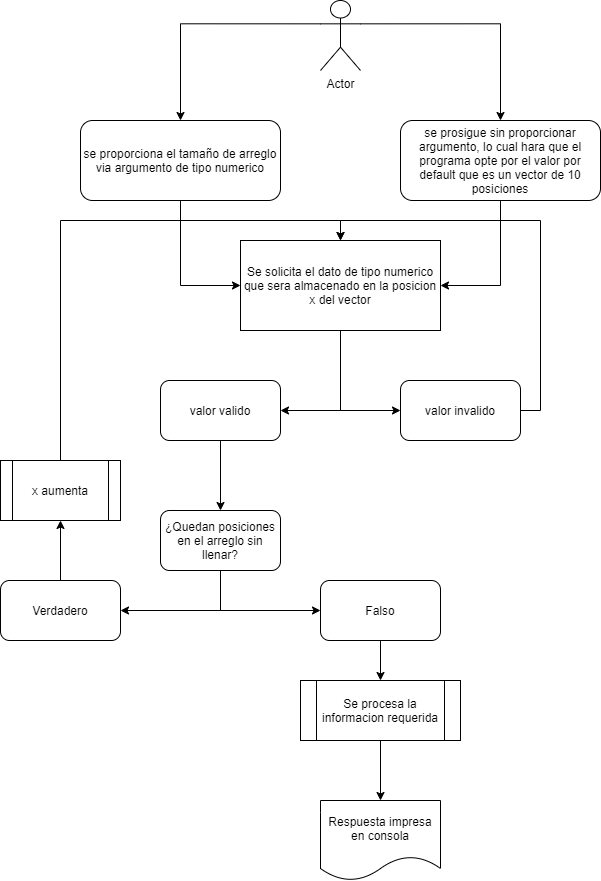

The diagram above was exported from draw.io. Its source (the exported page's mxGraphModel, read from the mxfile embedded in the PNG):
<mxGraphModel dx="1550" dy="787" grid="1" gridSize="10" guides="1" tooltips="1" connect="1" arrows="1" fold="1" page="1" pageScale="1" pageWidth="827" pageHeight="1169" math="0" shadow="0">
  <root>
    <mxCell id="0" />
    <mxCell id="1" parent="0" />
    <mxCell id="0Na5AJK-4xowxI-BO0BP-6" style="edgeStyle=orthogonalEdgeStyle;rounded=0;orthogonalLoop=1;jettySize=auto;html=1;exitX=0;exitY=0.3333333333333333;exitDx=0;exitDy=0;exitPerimeter=0;" edge="1" parent="1" source="0Na5AJK-4xowxI-BO0BP-1" target="0Na5AJK-4xowxI-BO0BP-3">
      <mxGeometry relative="1" as="geometry" />
    </mxCell>
    <mxCell id="0Na5AJK-4xowxI-BO0BP-7" style="edgeStyle=orthogonalEdgeStyle;rounded=0;orthogonalLoop=1;jettySize=auto;html=1;exitX=1;exitY=0.3333333333333333;exitDx=0;exitDy=0;exitPerimeter=0;" edge="1" parent="1" source="0Na5AJK-4xowxI-BO0BP-1" target="0Na5AJK-4xowxI-BO0BP-4">
      <mxGeometry relative="1" as="geometry" />
    </mxCell>
    <mxCell id="0Na5AJK-4xowxI-BO0BP-1" value="Actor" style="shape=umlActor;verticalLabelPosition=bottom;verticalAlign=top;html=1;outlineConnect=0;" vertex="1" parent="1">
      <mxGeometry x="400" y="160" width="40" height="70" as="geometry" />
    </mxCell>
    <mxCell id="0Na5AJK-4xowxI-BO0BP-9" style="edgeStyle=orthogonalEdgeStyle;rounded=0;orthogonalLoop=1;jettySize=auto;html=1;exitX=0.5;exitY=1;exitDx=0;exitDy=0;entryX=0;entryY=0.5;entryDx=0;entryDy=0;" edge="1" parent="1" source="0Na5AJK-4xowxI-BO0BP-3" target="0Na5AJK-4xowxI-BO0BP-8">
      <mxGeometry relative="1" as="geometry" />
    </mxCell>
    <mxCell id="0Na5AJK-4xowxI-BO0BP-3" value="se proporciona el tamaño de arreglo via argumento de tipo numerico" style="rounded=1;whiteSpace=wrap;html=1;" vertex="1" parent="1">
      <mxGeometry x="160" y="280" width="200" height="80" as="geometry" />
    </mxCell>
    <mxCell id="0Na5AJK-4xowxI-BO0BP-10" style="edgeStyle=orthogonalEdgeStyle;rounded=0;orthogonalLoop=1;jettySize=auto;html=1;exitX=0.5;exitY=1;exitDx=0;exitDy=0;entryX=1;entryY=0.5;entryDx=0;entryDy=0;" edge="1" parent="1" source="0Na5AJK-4xowxI-BO0BP-4" target="0Na5AJK-4xowxI-BO0BP-8">
      <mxGeometry relative="1" as="geometry" />
    </mxCell>
    <mxCell id="0Na5AJK-4xowxI-BO0BP-4" value="se prosigue sin proporcionar argumento, lo cual hara que el programa opte por el valor por default que es un vector de 10 posiciones" style="rounded=1;whiteSpace=wrap;html=1;" vertex="1" parent="1">
      <mxGeometry x="480" y="280" width="200" height="80" as="geometry" />
    </mxCell>
    <mxCell id="0Na5AJK-4xowxI-BO0BP-13" style="edgeStyle=orthogonalEdgeStyle;rounded=0;orthogonalLoop=1;jettySize=auto;html=1;exitX=0.5;exitY=1;exitDx=0;exitDy=0;entryX=0;entryY=0.5;entryDx=0;entryDy=0;" edge="1" parent="1" source="0Na5AJK-4xowxI-BO0BP-8" target="0Na5AJK-4xowxI-BO0BP-12">
      <mxGeometry relative="1" as="geometry" />
    </mxCell>
    <mxCell id="0Na5AJK-4xowxI-BO0BP-14" style="edgeStyle=orthogonalEdgeStyle;rounded=0;orthogonalLoop=1;jettySize=auto;html=1;exitX=0.5;exitY=1;exitDx=0;exitDy=0;entryX=1;entryY=0.5;entryDx=0;entryDy=0;" edge="1" parent="1" source="0Na5AJK-4xowxI-BO0BP-8" target="0Na5AJK-4xowxI-BO0BP-11">
      <mxGeometry relative="1" as="geometry" />
    </mxCell>
    <mxCell id="0Na5AJK-4xowxI-BO0BP-8" value="Se solicita el dato de tipo numerico que sera almacenado en la posicion x del vector" style="rounded=0;whiteSpace=wrap;html=1;" vertex="1" parent="1">
      <mxGeometry x="320" y="400" width="200" height="90" as="geometry" />
    </mxCell>
    <mxCell id="0Na5AJK-4xowxI-BO0BP-17" style="edgeStyle=orthogonalEdgeStyle;rounded=0;orthogonalLoop=1;jettySize=auto;html=1;exitX=0.5;exitY=1;exitDx=0;exitDy=0;" edge="1" parent="1" source="0Na5AJK-4xowxI-BO0BP-11" target="0Na5AJK-4xowxI-BO0BP-16">
      <mxGeometry relative="1" as="geometry" />
    </mxCell>
    <mxCell id="0Na5AJK-4xowxI-BO0BP-11" value="valor valido" style="rounded=1;whiteSpace=wrap;html=1;" vertex="1" parent="1">
      <mxGeometry x="240" y="540" width="120" height="60" as="geometry" />
    </mxCell>
    <mxCell id="0Na5AJK-4xowxI-BO0BP-15" style="edgeStyle=orthogonalEdgeStyle;rounded=0;orthogonalLoop=1;jettySize=auto;html=1;exitX=1;exitY=0.5;exitDx=0;exitDy=0;entryX=0.5;entryY=0;entryDx=0;entryDy=0;" edge="1" parent="1" source="0Na5AJK-4xowxI-BO0BP-12" target="0Na5AJK-4xowxI-BO0BP-8">
      <mxGeometry relative="1" as="geometry" />
    </mxCell>
    <mxCell id="0Na5AJK-4xowxI-BO0BP-12" value="valor invalido" style="rounded=1;whiteSpace=wrap;html=1;" vertex="1" parent="1">
      <mxGeometry x="480" y="540" width="120" height="60" as="geometry" />
    </mxCell>
    <mxCell id="0Na5AJK-4xowxI-BO0BP-20" style="edgeStyle=orthogonalEdgeStyle;rounded=0;orthogonalLoop=1;jettySize=auto;html=1;exitX=0.5;exitY=1;exitDx=0;exitDy=0;entryX=1;entryY=0.5;entryDx=0;entryDy=0;" edge="1" parent="1" source="0Na5AJK-4xowxI-BO0BP-16" target="0Na5AJK-4xowxI-BO0BP-18">
      <mxGeometry relative="1" as="geometry" />
    </mxCell>
    <mxCell id="0Na5AJK-4xowxI-BO0BP-21" style="edgeStyle=orthogonalEdgeStyle;rounded=0;orthogonalLoop=1;jettySize=auto;html=1;exitX=0.5;exitY=1;exitDx=0;exitDy=0;entryX=0;entryY=0.5;entryDx=0;entryDy=0;" edge="1" parent="1" source="0Na5AJK-4xowxI-BO0BP-16" target="0Na5AJK-4xowxI-BO0BP-19">
      <mxGeometry relative="1" as="geometry" />
    </mxCell>
    <mxCell id="0Na5AJK-4xowxI-BO0BP-16" value="¿Quedan posiciones en el arreglo sin llenar?" style="rounded=1;whiteSpace=wrap;html=1;" vertex="1" parent="1">
      <mxGeometry x="240" y="670" width="120" height="60" as="geometry" />
    </mxCell>
    <mxCell id="0Na5AJK-4xowxI-BO0BP-23" style="edgeStyle=orthogonalEdgeStyle;rounded=0;orthogonalLoop=1;jettySize=auto;html=1;exitX=0.5;exitY=0;exitDx=0;exitDy=0;entryX=0.5;entryY=1;entryDx=0;entryDy=0;" edge="1" parent="1" source="0Na5AJK-4xowxI-BO0BP-18" target="0Na5AJK-4xowxI-BO0BP-22">
      <mxGeometry relative="1" as="geometry" />
    </mxCell>
    <mxCell id="0Na5AJK-4xowxI-BO0BP-18" value="Verdadero" style="rounded=1;whiteSpace=wrap;html=1;" vertex="1" parent="1">
      <mxGeometry x="80" y="740" width="120" height="60" as="geometry" />
    </mxCell>
    <mxCell id="0Na5AJK-4xowxI-BO0BP-26" style="edgeStyle=orthogonalEdgeStyle;rounded=0;orthogonalLoop=1;jettySize=auto;html=1;exitX=0.5;exitY=1;exitDx=0;exitDy=0;entryX=0.5;entryY=0;entryDx=0;entryDy=0;" edge="1" parent="1" source="0Na5AJK-4xowxI-BO0BP-19" target="0Na5AJK-4xowxI-BO0BP-25">
      <mxGeometry relative="1" as="geometry" />
    </mxCell>
    <mxCell id="0Na5AJK-4xowxI-BO0BP-19" value="Falso" style="rounded=1;whiteSpace=wrap;html=1;" vertex="1" parent="1">
      <mxGeometry x="400" y="740" width="120" height="60" as="geometry" />
    </mxCell>
    <mxCell id="0Na5AJK-4xowxI-BO0BP-24" style="edgeStyle=orthogonalEdgeStyle;rounded=0;orthogonalLoop=1;jettySize=auto;html=1;exitX=0.5;exitY=0;exitDx=0;exitDy=0;entryX=0.5;entryY=0;entryDx=0;entryDy=0;" edge="1" parent="1" source="0Na5AJK-4xowxI-BO0BP-22" target="0Na5AJK-4xowxI-BO0BP-8">
      <mxGeometry relative="1" as="geometry" />
    </mxCell>
    <mxCell id="0Na5AJK-4xowxI-BO0BP-22" value="x aumenta" style="shape=process;whiteSpace=wrap;html=1;backgroundOutline=1;" vertex="1" parent="1">
      <mxGeometry x="80" y="620" width="120" height="60" as="geometry" />
    </mxCell>
    <mxCell id="0Na5AJK-4xowxI-BO0BP-28" style="edgeStyle=orthogonalEdgeStyle;rounded=0;orthogonalLoop=1;jettySize=auto;html=1;exitX=0.5;exitY=1;exitDx=0;exitDy=0;entryX=0.5;entryY=0;entryDx=0;entryDy=0;" edge="1" parent="1" source="0Na5AJK-4xowxI-BO0BP-25" target="0Na5AJK-4xowxI-BO0BP-27">
      <mxGeometry relative="1" as="geometry" />
    </mxCell>
    <mxCell id="0Na5AJK-4xowxI-BO0BP-25" value="Se procesa la informacion requerida" style="shape=process;whiteSpace=wrap;html=1;backgroundOutline=1;" vertex="1" parent="1">
      <mxGeometry x="380" y="840" width="160" height="60" as="geometry" />
    </mxCell>
    <mxCell id="0Na5AJK-4xowxI-BO0BP-27" value="Respuesta impresa en consola" style="shape=document;whiteSpace=wrap;html=1;boundedLbl=1;" vertex="1" parent="1">
      <mxGeometry x="400" y="960" width="120" height="80" as="geometry" />
    </mxCell>
  </root>
</mxGraphModel>